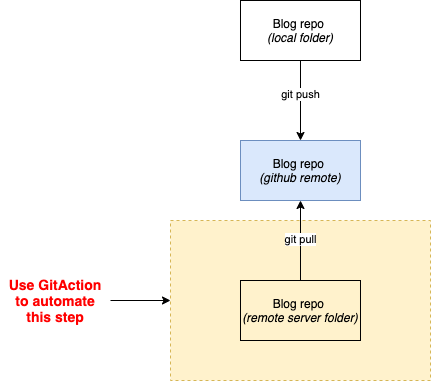

The diagram above was exported from draw.io. Its source (the exported page's mxGraphModel, read from the mxfile embedded in the PNG):
<mxGraphModel dx="1186" dy="1893" grid="1" gridSize="10" guides="1" tooltips="1" connect="1" arrows="1" fold="1" page="1" pageScale="1" pageWidth="827" pageHeight="1169" math="0" shadow="0">
  <root>
    <mxCell id="0" />
    <mxCell id="1" parent="0" />
    <mxCell id="2" value="" style="group;fontStyle=1" vertex="1" connectable="0" parent="1">
      <mxGeometry x="285" y="-370" width="430" height="380" as="geometry" />
    </mxCell>
    <mxCell id="3" value="" style="rounded=0;whiteSpace=wrap;html=1;fillColor=#fff2cc;strokeColor=#d6b656;dashed=1;align=left;" vertex="1" parent="2">
      <mxGeometry x="170" y="220" width="260" height="160" as="geometry" />
    </mxCell>
    <mxCell id="4" value="Blog repo &lt;br&gt;&lt;i&gt;(local folder)&lt;/i&gt;" style="rounded=0;whiteSpace=wrap;html=1;" vertex="1" parent="2">
      <mxGeometry x="240" width="120" height="60" as="geometry" />
    </mxCell>
    <mxCell id="5" value="Blog repo &lt;br&gt;&lt;i&gt;(github remote)&lt;/i&gt;" style="rounded=0;whiteSpace=wrap;html=1;fillColor=#dae8fc;strokeColor=#6c8ebf;" vertex="1" parent="2">
      <mxGeometry x="240" y="140" width="120" height="60" as="geometry" />
    </mxCell>
    <mxCell id="6" value="" style="edgeStyle=orthogonalEdgeStyle;rounded=0;orthogonalLoop=1;jettySize=auto;html=1;" edge="1" parent="2" source="4" target="5">
      <mxGeometry relative="1" as="geometry" />
    </mxCell>
    <mxCell id="7" value="git push" style="edgeLabel;html=1;align=center;verticalAlign=middle;resizable=0;points=[];" vertex="1" connectable="0" parent="6">
      <mxGeometry x="-0.175" y="-1" relative="1" as="geometry">
        <mxPoint as="offset" />
      </mxGeometry>
    </mxCell>
    <mxCell id="8" value="Blog repo &lt;br&gt;&lt;i&gt;(remote server folder)&lt;/i&gt;" style="rounded=0;whiteSpace=wrap;html=1;fillColor=#fff2cc;" vertex="1" parent="2">
      <mxGeometry x="240" y="280" width="120" height="60" as="geometry" />
    </mxCell>
    <mxCell id="9" value="" style="edgeStyle=orthogonalEdgeStyle;rounded=0;orthogonalLoop=1;jettySize=auto;html=1;startArrow=classic;startFill=1;endArrow=none;endFill=0;" edge="1" parent="2" source="5" target="8">
      <mxGeometry relative="1" as="geometry" />
    </mxCell>
    <mxCell id="10" value="git pull" style="edgeLabel;html=1;align=center;verticalAlign=middle;resizable=0;points=[];" vertex="1" connectable="0" parent="9">
      <mxGeometry x="-0.05" y="-1" relative="1" as="geometry">
        <mxPoint as="offset" />
      </mxGeometry>
    </mxCell>
    <mxCell id="11" value="" style="edgeStyle=orthogonalEdgeStyle;rounded=0;orthogonalLoop=1;jettySize=auto;html=1;startArrow=none;startFill=0;endArrow=classic;endFill=1;" edge="1" parent="2" source="12" target="3">
      <mxGeometry relative="1" as="geometry" />
    </mxCell>
    <mxCell id="12" value="Use GitAction to automate this step" style="text;html=1;strokeColor=none;fillColor=none;align=center;verticalAlign=middle;whiteSpace=wrap;rounded=0;dashed=1;fontColor=#FF0000;fontStyle=1;fontSize=14;" vertex="1" parent="2">
      <mxGeometry y="232.5" width="110" height="135" as="geometry" />
    </mxCell>
  </root>
</mxGraphModel>